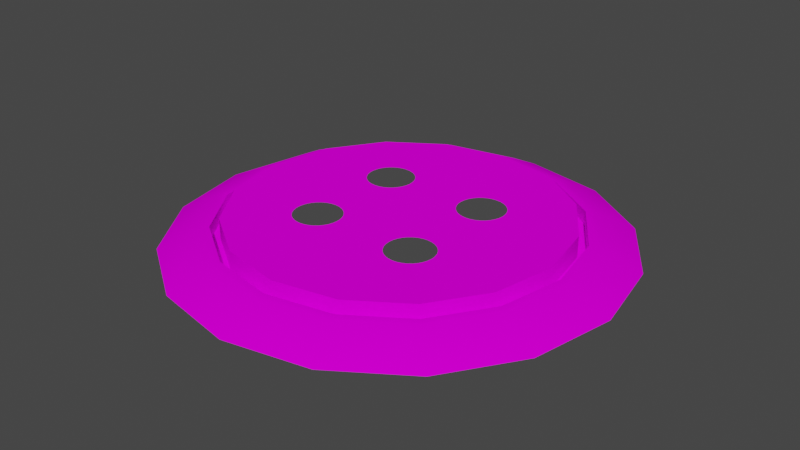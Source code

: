 # Source: button.blend  (saved by Blender 3.4.6; exported with 4.5.12 LTS)
import bpy
from mathutils import Matrix  # noqa: F401  (used for matrix-valued properties, if any)

bpy.ops.wm.read_factory_settings(use_empty=True)
scene = bpy.context.scene
scene.name = 'Scene'

# ---- collections
col_collection = bpy.data.collections.new('Collection'); scene.collection.children.link(col_collection)

# ---- images (referenced by path relative to the original .blend; pixels are not part of the script)
import os
ASSET_DIR = os.environ.get("B2B_ASSET_DIR", "")  # directory of the original .blend (textures are referenced by path, not embedded)
HERE = os.path.dirname(os.path.abspath(__file__))  # packed textures are extracted next to this script under _unpacked/

def load_image(name, relpath, width, height, colorspace="sRGB"):
    """Load a texture the original file referenced (path relative to the .blend, or extracted next to this script)."""
    p = next((c for c in (os.path.join(HERE, relpath), os.path.join(ASSET_DIR, relpath)) if relpath and os.path.exists(c)), "")
    if p:
        img = bpy.data.images.load(p, check_existing=True)
        img.name = name
    else:  # same state as the original file: an image datablock whose file is absent (Cycles renders it pink)
        img = bpy.data.images.new(name, width, height)
        img.source = "FILE"
        img.filepath = "//" + (relpath or name)
    img.colorspace_settings.name = colorspace
    return img
img_button_panel_png = load_image('button_panel.png', 'button_panel.png', 1024, 1024, 'sRGB')

# ---- materials (node trees are filled in below, after node groups)
mat_button_panel = bpy.data.materials.new('Button Panel')
mat_button_panel.use_transparent_shadow = False
mat_button_panel.diffuse_color = (0.002063, 0.002063, 0.002063, 1.0)
mat_button_panel.roughness = 1.0
mat_button_panel.specular_intensity = 0.0

# ---- material node trees
mat_button_panel.use_nodes = True; mat_button_panel.node_tree.nodes.clear()
_N = mat_button_panel.node_tree.nodes; _L = mat_button_panel.node_tree.links
n0 = _N.new('ShaderNodeBsdfPrincipled'); n0.name = 'BSDF Principista'; n0.location = (10, 300)
n0.distribution = 'GGX'
n0.subsurface_method = 'RANDOM_WALK_SKIN'
n0.inputs[2].default_value = 1.0
n0.inputs[3].default_value = 1.45
n0.inputs[13].default_value = 0.0
n0.inputs[27].default_value = (0.0, 0.0, 0.0, 1.0)
n0.inputs[28].default_value = 1.0
n1 = _N.new('ShaderNodeOutputMaterial'); n1.name = 'Material'; n1.location = (300, 300)
n2 = _N.new('ShaderNodeNormalMap'); n2.name = 'Mapa de normales'; n2.location = (-300, -300)
n2.label = 'Normal/Map'
n2.inputs[0].default_value = 0.0
n3 = _N.new('ShaderNodeTexImage'); n3.name = 'Imagen'; n3.location = (-300, 600)
n3.image = img_button_panel_png
_L.new(n0.outputs[0], n1.inputs[0])
_L.new(n2.outputs[0], n0.inputs[5])
_L.new(n3.outputs[0], n0.inputs[0])
n1.is_active_output = True

# ---- world
world_world = bpy.data.worlds.new('World'); scene.world = world_world
world_world.use_nodes = True; world_world.node_tree.nodes.clear()
_N = world_world.node_tree.nodes; _L = world_world.node_tree.links
n0 = _N.new('ShaderNodeOutputWorld'); n0.name = 'World Output'; n0.location = (300, 300)
n1 = _N.new('ShaderNodeBackground'); n1.name = 'Background'; n1.location = (10, 300)
n1.inputs[0].default_value = (0.05088, 0.05088, 0.05088, 1.0)
_L.new(n1.outputs[0], n0.inputs[0])
n0.is_active_output = True
world_world.color = (0.05088, 0.05088, 0.05088)
world_world.use_sun_shadow = False
world_world.sun_shadow_jitter_overblur = 0.0

# ---- meshes
me_cylinder = bpy.data.meshes.new('Cylinder')
me_cylinder.from_pydata([(-1.541e-09, 0.8576, 0.1), (0.3282, 0.7924, 0.1), (0.6064, 0.6064, 0.1), (0.7924, 0.3282, 0.1), (0.8576, -7.455e-08, 0.1), (0.7924, -0.3282, 0.1), (0.6064, -0.6064, 0.1), (0.3282, -0.7924, 0.1), (-7.443e-08, -0.8576, 0.1), (-0.3282, -0.7924, 0.1), (-0.6064, -0.6064, 0.1), (-0.7924, -0.3282, 0.1), (-0.8576, -2.448e-08, 0.1), (-0.7924, 0.3282, 0.1), (-0.6064, 0.6064, 0.1), (-0.3282, 0.7924, 0.1), (-1.676e-09, 1.1, 3.584e-07), (0.421, 1.016, 3.311e-07), (0.7778, 0.7778, 2.534e-07), (1.016, 0.421, 1.372e-07), (1.1, -4.771e-08, -1.555e-14), (1.016, -0.421, -1.372e-07), (0.7778, -0.7778, -2.534e-07), (0.421, -1.016, -3.311e-07), (-9.784e-08, -1.1, -3.584e-07), (-0.421, -1.016, -3.311e-07), (-0.7778, -0.7778, -2.534e-07), (-1.016, -0.421, -1.372e-07), (-1.1, 1.349e-08, 4.396e-15), (-1.016, 0.421, 1.372e-07), (-0.7778, 0.7778, 2.534e-07), (-0.421, 1.016, 3.311e-07), (0.3444, 0.8315, 0.1), (1.676e-09, 0.9, 0.1), (0.6364, 0.6364, 0.1), (0.8315, 0.3444, 0.1), (0.9, -7.23e-08, 0.1), (0.8315, -0.3444, 0.1), (0.6364, -0.6364, 0.1), (0.3444, -0.8315, 0.1), (-7.7e-08, -0.9, 0.1), (-0.3444, -0.8315, 0.1), (-0.6364, -0.6364, 0.1), (-0.8315, -0.3444, 0.1), (-0.9, -2.222e-08, 0.1), (-0.8315, 0.3444, 0.1), (-0.6364, 0.6364, 0.1), (-0.3444, 0.8315, 0.1), (0.3106, 0.75, 0.03243), (-5.151e-09, 0.8118, 0.03243), (0.574, 0.574, 0.03243), (0.75, 0.3106, 0.03243), (0.8118, -5.532e-08, 0.03243), (0.75, -0.3106, 0.03243), (0.574, -0.574, 0.03243), (0.3106, -0.75, 0.03243), (-7.212e-08, -0.8118, 0.03243), (-0.3106, -0.75, 0.03243), (-0.574, -0.574, 0.03243), (-0.75, -0.3106, 0.03243), (-0.8118, -4.899e-09, 0.03243), (-0.75, 0.3107, 0.03243), (-0.574, 0.574, 0.03243), (-0.3106, 0.75, 0.03243), (0.3282, 0.7924, 0.03243), (-1.318e-09, 0.8576, 0.03243), (0.6064, 0.6064, 0.03243), (0.7924, 0.3282, 0.03243), (0.8576, -5.253e-08, 0.03243), (0.7924, -0.3282, 0.03243), (0.6064, -0.6064, 0.03243), (0.3282, -0.7924, 0.03243), (-7.421e-08, -0.8576, 0.03243), (-0.3282, -0.7924, 0.03243), (-0.6064, -0.6064, 0.03243), (-0.7924, -0.3282, 0.03243), (-0.8576, -2.459e-09, 0.03243), (-0.7924, 0.3282, 0.03243), (-0.6064, 0.6064, 0.03243), (-0.3282, 0.7924, 0.03243)], [], [(16, 33, 32, 17), (17, 32, 34, 18), (18, 34, 35, 19), (19, 35, 36, 20), (20, 36, 37, 21), (21, 37, 38, 22), (22, 38, 39, 23), (23, 39, 40, 24), (24, 40, 41, 25), (25, 41, 42, 26), (26, 42, 43, 27), (27, 43, 44, 28), (28, 44, 45, 29), (29, 45, 46, 30), (13, 12, 76, 77), (30, 46, 47, 31), (31, 47, 33, 16), (0, 1, 32, 33), (1, 2, 34, 32), (2, 3, 35, 34), (3, 4, 36, 35), (4, 5, 37, 36), (5, 6, 38, 37), (6, 7, 39, 38), (7, 8, 40, 39), (8, 9, 41, 40), (9, 10, 42, 41), (10, 11, 43, 42), (11, 12, 44, 43), (12, 13, 45, 44), (13, 14, 46, 45), (14, 15, 47, 46), (15, 0, 33, 47), (6, 5, 69, 70), (14, 13, 77, 78), (7, 6, 70, 71), (15, 14, 78, 79), (8, 7, 71, 72), (1, 0, 65, 64), (0, 15, 79, 65), (9, 8, 72, 73), (2, 1, 64, 66), (10, 9, 73, 74), (3, 2, 66, 67), (11, 10, 74, 75), (4, 3, 67, 68), (12, 11, 75, 76), (5, 4, 68, 69), (49, 48, 64, 65), (48, 50, 66, 64), (50, 51, 67, 66), (51, 52, 68, 67), (52, 53, 69, 68), (53, 54, 70, 69), (54, 55, 71, 70), (55, 56, 72, 71), (56, 57, 73, 72), (57, 58, 74, 73), (58, 59, 75, 74), (59, 60, 76, 75), (60, 61, 77, 76), (61, 62, 78, 77), (62, 63, 79, 78), (63, 49, 65, 79)])
me_cylinder.polygons.foreach_set('use_smooth', [True] * 64)
_k = set([(0, 1), (0, 15), (1, 2), (2, 3), (3, 4), (4, 5), (5, 6), (6, 7), (7, 8), (8, 9), (9, 10), (10, 11), (11, 12), (12, 13), (13, 14), (14, 15), (64, 65), (64, 66), (65, 79), (66, 67), (67, 68), (68, 69), (69, 70), (70, 71), (71, 72), (72, 73), (73, 74), (74, 75), (75, 76), (76, 77), (77, 78), (78, 79)])
me_cylinder.attributes.new('sharp_edge', 'BOOLEAN', 'EDGE').data.foreach_set('value', [ (min(e.vertices), max(e.vertices)) in _k for e in me_cylinder.edges])
_uv = me_cylinder.uv_layers.new(name='UVMap')
_uv.uv.foreach_set('vector', [0.0001068, 0.3243, 0.05468, 0.3138, 0.08766, 0.3931, 0.04128, 0.4237, 0.04128, 0.4237, 0.08766, 0.3931, 0.1485, 0.4538, 0.1173, 0.4998, 0.1173, 0.4998, 0.1485, 0.4538, 0.2279, 0.4865, 0.2167, 0.541, 0.2167, 0.541, 0.2279, 0.4865, 0.3138, 0.4864, 0.3243, 0.541, 0.3243, 0.541, 0.3138, 0.4864, 0.3931, 0.4534, 0.4237, 0.4998, 0.4237, 0.4998, 0.3931, 0.4534, 0.4537, 0.3926, 0.4997, 0.4237, 0.4997, 0.4237, 0.4537, 0.3926, 0.4865, 0.3132, 0.5409, 0.3243, 0.5409, 0.3243, 0.4865, 0.3132, 0.4863, 0.2273, 0.5409, 0.2167, 0.5409, 0.2167, 0.4863, 0.2273, 0.4534, 0.148, 0.4997, 0.1174, 0.4997, 0.1174, 0.4534, 0.148, 0.3925, 0.08731, 0.4237, 0.04128, 0.4237, 0.04128, 0.3925, 0.08731, 0.3131, 0.05455, 0.3243, 9.918e-05, 0.3243, 9.918e-05, 0.3131, 0.05455, 0.2272, 0.05468, 0.2167, 9.918e-05, 0.2167, 9.918e-05, 0.2272, 0.05468, 0.1479, 0.08767, 0.1173, 0.04128, 0.1173, 0.04128, 0.1479, 0.08767, 0.0873, 0.1485, 0.04125, 0.1174, 0.1535, 0.0961, 0.2291, 0.06459, 0.2324, 0.08048, 0.1626, 0.1095, 0.04125, 0.1174, 0.0873, 0.1485, 0.05455, 0.2279, 9.918e-05, 0.2168, 9.918e-05, 0.2168, 0.05455, 0.2279, 0.05468, 0.3138, 0.0001068, 0.3243, 0.06459, 0.3119, 0.09609, 0.3876, 0.08766, 0.3931, 0.05468, 0.3138, 0.09609, 0.3876, 0.1541, 0.4454, 0.1485, 0.4538, 0.08766, 0.3931, 0.1541, 0.4454, 0.2299, 0.4767, 0.2279, 0.4865, 0.1485, 0.4538, 0.2299, 0.4767, 0.3119, 0.4765, 0.3138, 0.4864, 0.2279, 0.4865, 0.3119, 0.4765, 0.3875, 0.445, 0.3931, 0.4534, 0.3138, 0.4864, 0.3875, 0.445, 0.4454, 0.3869, 0.4537, 0.3926, 0.3931, 0.4534, 0.4454, 0.3869, 0.4766, 0.3111, 0.4865, 0.3132, 0.4537, 0.3926, 0.4766, 0.3111, 0.4764, 0.2292, 0.4863, 0.2273, 0.4865, 0.3132, 0.4764, 0.2292, 0.4449, 0.1535, 0.4534, 0.148, 0.4863, 0.2273, 0.4449, 0.1535, 0.3869, 0.09566, 0.3925, 0.08731, 0.4534, 0.148, 0.3869, 0.09566, 0.3111, 0.06443, 0.3131, 0.05455, 0.3925, 0.08731, 0.3111, 0.06443, 0.2291, 0.06459, 0.2272, 0.05468, 0.3131, 0.05455, 0.2291, 0.06459, 0.1535, 0.0961, 0.1479, 0.08767, 0.2272, 0.05468, 0.1535, 0.0961, 0.09565, 0.1542, 0.0873, 0.1485, 0.1479, 0.08767, 0.09565, 0.1542, 0.06443, 0.2299, 0.05455, 0.2279, 0.0873, 0.1485, 0.06443, 0.2299, 0.06459, 0.3119, 0.05468, 0.3138, 0.05455, 0.2279, 0.4454, 0.3869, 0.3875, 0.445, 0.3784, 0.4316, 0.4318, 0.378, 0.09565, 0.1542, 0.1535, 0.0961, 0.1626, 0.1095, 0.1092, 0.1631, 0.4766, 0.3111, 0.4454, 0.3869, 0.4318, 0.378, 0.4606, 0.3081, 0.06443, 0.2299, 0.09565, 0.1542, 0.1092, 0.1631, 0.08038, 0.233, 0.4764, 0.2292, 0.4766, 0.3111, 0.4606, 0.3081, 0.4605, 0.2325, 0.09609, 0.3876, 0.06459, 0.3119, 0.08048, 0.3086, 0.1095, 0.3784, 0.06459, 0.3119, 0.06443, 0.2299, 0.08038, 0.233, 0.08048, 0.3086, 0.4449, 0.1535, 0.4764, 0.2292, 0.4605, 0.2325, 0.4315, 0.1626, 0.1541, 0.4454, 0.09609, 0.3876, 0.1095, 0.3784, 0.1631, 0.4319, 0.3869, 0.09566, 0.4449, 0.1535, 0.4315, 0.1626, 0.378, 0.1092, 0.2299, 0.4767, 0.1541, 0.4454, 0.1631, 0.4319, 0.2329, 0.4607, 0.3111, 0.06443, 0.3869, 0.09566, 0.378, 0.1092, 0.3081, 0.08038, 0.3119, 0.4765, 0.2299, 0.4767, 0.2329, 0.4607, 0.3086, 0.4606, 0.2291, 0.06459, 0.3111, 0.06443, 0.3081, 0.08038, 0.2324, 0.08048, 0.3875, 0.445, 0.3119, 0.4765, 0.3086, 0.4606, 0.3784, 0.4316, 0.09093, 0.3065, 0.1184, 0.3725, 0.1095, 0.3784, 0.08048, 0.3086, 0.1184, 0.3725, 0.169, 0.423, 0.1631, 0.4319, 0.1095, 0.3784, 0.169, 0.423, 0.235, 0.4503, 0.2329, 0.4607, 0.1631, 0.4319, 0.235, 0.4503, 0.3065, 0.4502, 0.3086, 0.4606, 0.2329, 0.4607, 0.3065, 0.4502, 0.3724, 0.4227, 0.3784, 0.4316, 0.3086, 0.4606, 0.3724, 0.4227, 0.4229, 0.3721, 0.4318, 0.378, 0.3784, 0.4316, 0.4229, 0.3721, 0.4502, 0.306, 0.4606, 0.3081, 0.4318, 0.378, 0.4502, 0.306, 0.4501, 0.2346, 0.4605, 0.2325, 0.4606, 0.3081, 0.4501, 0.2346, 0.4227, 0.1686, 0.4315, 0.1626, 0.4605, 0.2325, 0.4227, 0.1686, 0.3721, 0.1181, 0.378, 0.1092, 0.4315, 0.1626, 0.3721, 0.1181, 0.306, 0.09084, 0.3081, 0.08038, 0.378, 0.1092, 0.306, 0.09084, 0.2345, 0.09093, 0.2324, 0.08048, 0.3081, 0.08038, 0.2345, 0.09093, 0.1685, 0.1184, 0.1626, 0.1095, 0.2324, 0.08048, 0.1685, 0.1184, 0.1181, 0.169, 0.1092, 0.1631, 0.1626, 0.1095, 0.1181, 0.169, 0.09084, 0.235, 0.08038, 0.233, 0.1092, 0.1631, 0.09084, 0.235, 0.09093, 0.3065, 0.08048, 0.3086, 0.08038, 0.233])
me_cylinder.materials.append(mat_button_panel)
me_cylinder.update()
me_cylinder.normals_split_custom_set([tuple(v) for v in zip(*[iter([3.216e-08, 0.4472, 0.8944, 1.717e-08, 0.2566, 0.9665, 0.09819, 0.237, 0.9665, 0.1711, 0.4132, 0.8944, 0.1711, 0.4132, 0.8944, 0.09819, 0.237, 0.9665, 0.1814, 0.1814, 0.9665, 0.3162, 0.3162, 0.8944, 0.3162, 0.3162, 0.8944, 0.1814, 0.1814, 0.9665, 0.237, 0.09819, 0.9665, 0.4132, 0.1711, 0.8944, 0.4132, 0.1711, 0.8944, 0.237, 0.09819, 0.9665, 0.2566, -2.949e-07, 0.9665, 0.4472, -2.251e-07, 0.8944, 0.4472, -2.251e-07, 0.8944, 0.2566, -2.949e-07, 0.9665, 0.237, -0.09819, 0.9665, 0.4132, -0.1711, 0.8944, 0.4132, -0.1711, 0.8944, 0.237, -0.09819, 0.9665, 0.1814, -0.1814, 0.9665, 0.3162, -0.3162, 0.8944, 0.3162, -0.3162, 0.8944, 0.1814, -0.1814, 0.9665, 0.09819, -0.237, 0.9665, 0.1711, -0.4132, 0.8944, 0.1711, -0.4132, 0.8944, 0.09819, -0.237, 0.9665, -1.229e-08, -0.2566, 0.9665, -8.041e-09, -0.4472, 0.8944, -8.041e-09, -0.4472, 0.8944, -1.229e-08, -0.2566, 0.9665, -0.09819, -0.237, 0.9665, -0.1711, -0.4132, 0.8944, -0.1711, -0.4132, 0.8944, -0.09819, -0.237, 0.9665, -0.1814, -0.1814, 0.9665, -0.3162, -0.3162, 0.8944, -0.3162, -0.3162, 0.8944, -0.1814, -0.1814, 0.9665, -0.237, -0.09819, 0.9665, -0.4132, -0.1711, 0.8944, -0.4132, -0.1711, 0.8944, -0.237, -0.09819, 0.9665, -0.2566, -3.244e-07, 0.9665, -0.4472, -2.787e-07, 0.8944, -0.4472, -2.787e-07, 0.8944, -0.2566, -3.244e-07, 0.9665, -0.237, 0.09819, 0.9665, -0.4132, 0.1711, 0.8944, -0.4132, 0.1711, 0.8944, -0.237, 0.09819, 0.9665, -0.1814, 0.1814, 0.9665, -0.3162, 0.3162, 0.8944, 0.9239, -0.3827, -6.299e-08, 1.0, -5.803e-08, 9.224e-15, 1.0, -6.771e-08, 4.612e-15, 0.9239, -0.3827, -6.299e-08, -0.3162, 0.3162, 0.8944, -0.1814, 0.1814, 0.9665, -0.09819, 0.237, 0.9665, -0.1711, 0.4132, 0.8944, -0.1711, 0.4132, 0.8944, -0.09819, 0.237, 0.9665, 1.717e-08, 0.2566, 0.9665, 3.216e-08, 0.4472, 0.8944, -1.634e-08, -2.787e-07, 1.0, 1.634e-08, -3.368e-07, 1.0, 0.09819, 0.237, 0.9665, 1.717e-08, 0.2566, 0.9665, 1.634e-08, -3.368e-07, 1.0, -1.961e-07, -4.349e-07, 1.0, 0.1814, 0.1814, 0.9665, 0.09819, 0.237, 0.9665, -1.961e-07, -4.349e-07, 1.0, -6.538e-08, -4.182e-07, 1.0, 0.237, 0.09819, 0.9665, 0.1814, 0.1814, 0.9665, -6.538e-08, -4.182e-07, 1.0, 1.308e-07, -3.687e-07, 1.0, 0.2566, -2.949e-07, 0.9665, 0.237, 0.09819, 0.9665, 1.308e-07, -3.687e-07, 1.0, 6.538e-08, -3.87e-07, 1.0, 0.237, -0.09819, 0.9665, 0.2566, -2.949e-07, 0.9665, 6.538e-08, -3.87e-07, 1.0, -7.238e-14, -3.622e-07, 1.0, 0.1814, -0.1814, 0.9665, 0.237, -0.09819, 0.9665, -7.238e-14, -3.622e-07, 1.0, -9.807e-08, -3.025e-07, 1.0, 0.09819, -0.237, 0.9665, 0.1814, -0.1814, 0.9665, -9.807e-08, -3.025e-07, 1.0, -1.634e-08, -2.787e-07, 1.0, -1.229e-08, -0.2566, 0.9665, 0.09819, -0.237, 0.9665, -1.634e-08, -2.787e-07, 1.0, 1.634e-08, -3.025e-07, 1.0, -0.09819, -0.237, 0.9665, -1.229e-08, -0.2566, 0.9665, 1.634e-08, -3.025e-07, 1.0, -1.308e-07, -3.622e-07, 1.0, -0.1814, -0.1814, 0.9665, -0.09819, -0.237, 0.9665, -1.308e-07, -3.622e-07, 1.0, -2.615e-07, -3.87e-07, 1.0, -0.237, -0.09819, 0.9665, -0.1814, -0.1814, 0.9665, -2.615e-07, -3.87e-07, 1.0, -1.308e-07, -3.687e-07, 1.0, -0.2566, -3.244e-07, 0.9665, -0.237, -0.09819, 0.9665, -1.308e-07, -3.687e-07, 1.0, 1.308e-07, -4.182e-07, 1.0, -0.237, 0.09819, 0.9665, -0.2566, -3.244e-07, 0.9665, 1.308e-07, -4.182e-07, 1.0, 1.961e-07, -4.349e-07, 1.0, -0.1814, 0.1814, 0.9665, -0.237, 0.09819, 0.9665, 1.961e-07, -4.349e-07, 1.0, 3.269e-08, -3.368e-07, 1.0, -0.09819, 0.237, 0.9665, -0.1814, 0.1814, 0.9665, 3.269e-08, -3.368e-07, 1.0, -1.634e-08, -2.787e-07, 1.0, 1.717e-08, 0.2566, 0.9665, -0.09819, 0.237, 0.9665, -0.7071, 0.7071, 1.68e-07, -0.9239, 0.3827, 2.31e-07, -0.9239, 0.3827, 2.31e-07, -0.7071, 0.7071, 1.68e-07, 0.7071, -0.7071, 0.0, 0.9239, -0.3827, -6.299e-08, 0.9239, -0.3827, -6.299e-08, 0.7071, -0.7071, 0.0, -0.3827, 0.9239, 0.0, -0.7071, 0.7071, 1.68e-07, -0.7071, 0.7071, 1.68e-07, -0.3827, 0.9239, 0.0, 0.3827, -0.9239, 0.0, 0.7071, -0.7071, 0.0, 0.7071, -0.7071, 0.0, 0.3827, -0.9239, 0.0, 5.803e-08, 1.0, 0.0, -0.3827, 0.9239, 0.0, -0.3827, 0.9239, 0.0, 6.771e-08, 1.0, 0.0, -0.3827, -0.9239, 0.0, 9.672e-09, -1.0, 0.0, 9.672e-09, -1.0, 0.0, -0.3827, -0.9239, 0.0, 9.672e-09, -1.0, 0.0, 0.3827, -0.9239, 0.0, 0.3827, -0.9239, 0.0, 9.672e-09, -1.0, 0.0, 0.3827, 0.9239, 0.0, 5.803e-08, 1.0, 0.0, 6.771e-08, 1.0, 0.0, 0.3827, 0.9239, 0.0, -0.7071, -0.7071, -1.68e-07, -0.3827, -0.9239, 0.0, -0.3827, -0.9239, 0.0, -0.7071, -0.7071, -1.68e-07, 0.7071, 0.7071, 0.0, 0.3827, 0.9239, 0.0, 0.3827, 0.9239, 0.0, 0.7071, 0.7071, 0.0, -0.9239, -0.3827, -2.31e-07, -0.7071, -0.7071, -1.68e-07, -0.7071, -0.7071, -1.68e-07, -0.9239, -0.3827, -2.31e-07, 0.9239, 0.3827, 6.299e-08, 0.7071, 0.7071, 0.0, 0.7071, 0.7071, 0.0, 0.9239, 0.3827, 6.299e-08, -1.0, 7.738e-08, 5.073e-14, -0.9239, -0.3827, -2.31e-07, -0.9239, -0.3827, -2.31e-07, -1.0, 6.771e-08, 4.612e-14, 1.0, -5.803e-08, 9.224e-15, 0.9239, 0.3827, 6.299e-08, 0.9239, 0.3827, 6.299e-08, 1.0, -6.771e-08, 4.612e-15, -0.9239, 0.3827, 2.31e-07, -1.0, 7.738e-08, 5.073e-14, -1.0, 6.771e-08, 4.612e-14, -0.9239, 0.3827, 2.31e-07, -3.066e-14, -3.382e-07, 1.0, -7.944e-09, -3.576e-07, 1.0, -7.944e-09, -3.576e-07, 1.0, -2.973e-14, -3.382e-07, 1.0, -7.944e-09, -3.576e-07, 1.0, -1.589e-08, -3.486e-07, 1.0, -1.589e-08, -3.486e-07, 1.0, -7.944e-09, -3.576e-07, 1.0, -1.589e-08, -3.486e-07, 1.0, 3.178e-08, -3.172e-07, 1.0, 3.178e-08, -3.172e-07, 1.0, -1.589e-08, -3.486e-07, 1.0, 3.178e-08, -3.172e-07, 1.0, -7.238e-14, -3.197e-07, 1.0, -6.979e-14, -3.197e-07, 1.0, 3.178e-08, -3.172e-07, 1.0, -7.238e-14, -3.197e-07, 1.0, -3.178e-08, -3.18e-07, 1.0, -3.178e-08, -3.18e-07, 1.0, -6.979e-14, -3.197e-07, 1.0, -3.178e-08, -3.18e-07, 1.0, 1.589e-08, -3.439e-07, 1.0, 1.589e-08, -3.439e-07, 1.0, -3.178e-08, -3.18e-07, 1.0, 1.589e-08, -3.439e-07, 1.0, 7.944e-09, -3.576e-07, 1.0, 7.944e-09, -3.576e-07, 1.0, 1.589e-08, -3.439e-07, 1.0, 7.944e-09, -3.576e-07, 1.0, 1.608e-14, -3.382e-07, 1.0, 1.616e-14, -3.382e-07, 1.0, 7.944e-09, -3.576e-07, 1.0, 1.608e-14, -3.382e-07, 1.0, -7.944e-09, -3.576e-07, 1.0, -7.944e-09, -3.576e-07, 1.0, 1.616e-14, -3.382e-07, 1.0, -7.944e-09, -3.576e-07, 1.0, -1.589e-08, -3.439e-07, 1.0, -1.589e-08, -3.439e-07, 1.0, -7.944e-09, -3.576e-07, 1.0, -1.589e-08, -3.439e-07, 1.0, 3.178e-08, -3.18e-07, 1.0, 3.178e-08, -3.18e-07, 1.0, -1.589e-08, -3.439e-07, 1.0, 3.178e-08, -3.18e-07, 1.0, -2.211e-14, -3.197e-07, 1.0, -2.068e-14, -3.197e-07, 1.0, 3.178e-08, -3.18e-07, 1.0, -2.211e-14, -3.197e-07, 1.0, -6.355e-08, -3.172e-07, 1.0, -6.355e-08, -3.172e-07, 1.0, -2.068e-14, -3.197e-07, 1.0, -6.355e-08, -3.172e-07, 1.0, -3.178e-08, -3.486e-07, 1.0, -3.178e-08, -3.486e-07, 1.0, -6.355e-08, -3.172e-07, 1.0, -3.178e-08, -3.486e-07, 1.0, -7.944e-09, -3.576e-07, 1.0, -7.944e-09, -3.576e-07, 1.0, -3.178e-08, -3.486e-07, 1.0, -7.944e-09, -3.576e-07, 1.0, -3.066e-14, -3.382e-07, 1.0, -2.973e-14, -3.382e-07, 1.0, -7.944e-09, -3.576e-07, 1.0])] * 3)])
me_cylinder_001 = bpy.data.meshes.new('Cylinder.001')
me_cylinder_001.from_pydata([(0.3106, 0.75, 0.03243), (-5.151e-09, 0.8118, 0.03243), (0.574, 0.574, 0.03243), (0.75, 0.3106, 0.03243), (0.8118, -5.532e-08, 0.03243), (0.75, -0.3106, 0.03243), (0.574, -0.574, 0.03243), (0.3106, -0.75, 0.03243), (-7.212e-08, -0.8118, 0.03243), (-0.3106, -0.75, 0.03243), (-0.574, -0.574, 0.03243), (-0.75, -0.3106, 0.03243), (-0.8118, -4.899e-09, 0.03243), (-0.75, 0.3107, 0.03243), (-0.574, 0.574, 0.03243), (-0.3106, 0.75, 0.03243), (0.3106, 0.75, 0.1393), (-5.045e-09, 0.8118, 0.1393), (0.574, 0.574, 0.1393), (0.75, 0.3106, 0.1393), (0.8118, -9.015e-08, 0.1393), (0.75, -0.3106, 0.1393), (0.574, -0.574, 0.1393), (0.3106, -0.75, 0.1393), (-7.201e-08, -0.8118, 0.1393), (-0.3106, -0.75, 0.1393), (-0.574, -0.574, 0.1393), (-0.75, -0.3107, 0.1393), (-0.8118, -3.973e-08, 0.1393), (-0.75, 0.3106, 0.1393), (-0.574, 0.574, 0.1393), (-0.3106, 0.75, 0.1393), (-0.3867, 0.2557, 0.1393), (-0.3867, -0.2557, 0.1393), (-0.3844, -0.2328, 0.1393), (-0.3844, 0.2328, 0.1393), (-0.3844, 0.2786, 0.1393), (-0.3844, -0.2786, 0.1393), (-0.3778, 0.2108, 0.1393), (-0.3778, -0.2108, 0.1393), (-0.3669, -0.1905, 0.1393), (-0.3669, 0.1905, 0.1393), (-0.3669, 0.3209, 0.1393), (-0.3669, -0.3209, 0.1393), (-0.3523, 0.3387, 0.1393), (-0.3778, 0.3006, 0.1393), (-0.3778, -0.3006, 0.1393), (-0.3523, -0.1727, 0.1393), (-0.3523, 0.1727, 0.1393), (-0.3345, -0.1581, 0.1393), (-0.3345, 0.1581, 0.1393), (-0.3142, 0.1472, 0.1393), (-0.3142, -0.1472, 0.1393), (-0.3142, 0.3642, 0.1393), (-0.3345, 0.3533, 0.1393), (-0.2922, 0.1405, 0.1393), (-0.2922, -0.1405, 0.1393), (-0.2464, 0.1405, 0.1393), (-0.2464, -0.1405, 0.1393), (-0.2693, -0.1383, 0.1393), (-0.2693, 0.1383, 0.1393), (-0.2693, 0.3731, 0.1393), (-0.2922, 0.3709, 0.1393), (-0.2464, 0.3709, 0.1393), (-0.3523, -0.3387, 0.1393), (-0.2243, 0.3642, 0.1393), (-0.2243, 0.1472, 0.1393), (-0.2243, -0.1472, 0.1393), (-0.1863, 0.1727, 0.1393), (-0.204, -0.1581, 0.1393), (-0.204, 0.1581, 0.1393), (-0.204, 0.3533, 0.1393), (-0.1716, 0.3209, 0.1393), (-0.1716, 0.1905, 0.1393), (-0.1519, 0.2557, 0.1393), (-0.1541, 0.2786, 0.1393), (-0.1541, 0.2328, 0.1393), (-0.1608, 0.3006, 0.1393), (-0.1608, 0.2108, 0.1393), (-0.1863, 0.3387, 0.1393), (-0.1863, -0.1727, 0.1393), (0.1519, 0.2557, 0.1393), (0.1541, 0.2786, 0.1393), (0.1541, 0.2328, 0.1393), (0.1716, 0.3209, 0.1393), (0.1716, 0.1905, 0.1393), (0.1608, 0.3006, 0.1393), (0.1608, 0.2108, 0.1393), (0.204, 0.3533, 0.1393), (0.2464, 0.3709, 0.1393), (0.2243, 0.3642, 0.1393), (0.2922, 0.3709, 0.1393), (0.3345, 0.3533, 0.1393), (0.3142, 0.3642, 0.1393), (0.2693, 0.3731, 0.1393), (0.1863, 0.3387, 0.1393), (-0.3345, -0.3533, 0.1393), (-0.3142, -0.3642, 0.1393), (-0.2922, -0.3709, 0.1393), (-0.2693, -0.3731, 0.1393), (-0.2243, -0.3642, 0.1393), (-0.2464, -0.3709, 0.1393), (-0.1863, -0.3387, 0.1393), (-0.1716, -0.3209, 0.1393), (-0.1541, -0.2328, 0.1393), (-0.1608, -0.2108, 0.1393), (-0.1541, -0.2786, 0.1393), (-0.1716, -0.1905, 0.1393), (-0.1608, -0.3006, 0.1393), (-0.204, -0.3533, 0.1393), (0.1519, -0.2557, 0.1393), (-0.1519, -0.2557, 0.1393), (0.1541, -0.2328, 0.1393), (0.1541, -0.2786, 0.1393), (0.1716, -0.1905, 0.1393), (0.1716, -0.3209, 0.1393), (0.1608, -0.2108, 0.1393), (0.1608, -0.3006, 0.1393), (0.1863, -0.1727, 0.1393), (0.1863, 0.1727, 0.1393), (0.204, 0.1581, 0.1393), (0.204, -0.1581, 0.1393), (0.2243, 0.1472, 0.1393), (0.2243, -0.1472, 0.1393), (0.204, -0.3533, 0.1393), (0.1863, -0.3387, 0.1393), (0.2243, -0.3642, 0.1393), (0.2464, 0.1405, 0.1393), (0.2464, -0.1405, 0.1393), (0.2464, -0.3709, 0.1393), (0.2693, -0.1383, 0.1393), (0.2922, 0.1405, 0.1393), (0.2922, -0.1405, 0.1393), (0.2693, 0.1383, 0.1393), (0.2693, -0.3731, 0.1393), (0.3142, 0.1472, 0.1393), (0.3142, -0.1472, 0.1393), (0.3142, -0.3642, 0.1393), (0.3345, -0.1581, 0.1393), (0.3345, 0.1581, 0.1393), (0.3523, 0.1727, 0.1393), (0.3345, -0.3533, 0.1393), (0.2922, -0.3709, 0.1393), (0.3669, -0.1905, 0.1393), (0.3778, 0.2108, 0.1393), (0.3778, -0.2108, 0.1393), (0.3669, 0.3209, 0.1393), (0.3669, 0.1905, 0.1393), (0.3669, -0.3209, 0.1393), (0.3844, 0.2328, 0.1393), (0.3844, -0.2328, 0.1393), (0.3867, 0.2557, 0.1393), (0.3867, -0.2557, 0.1393), (0.3844, -0.2786, 0.1393), (0.3844, 0.2786, 0.1393), (0.3778, -0.3006, 0.1393), (0.3778, 0.3006, 0.1393), (0.3523, -0.3387, 0.1393), (0.3523, 0.3387, 0.1393), (0.3523, -0.1727, 0.1393)], [], [(15, 14, 30, 31), (60, 55, 51, 50, 48, 41, 38, 35, 32, 36, 45, 42, 44, 54, 53, 62, 61, 63, 65, 71, 79, 72, 77, 75, 74, 81, 82, 86, 84, 95, 88, 90, 89, 94, 91, 93, 92, 158, 146, 156, 154, 151, 149, 144, 147, 140, 139, 135, 131, 133, 130, 132, 136, 138, 159, 143, 145, 150, 152, 153, 155, 148, 157, 22, 21, 20, 19, 18, 16, 17, 31, 30, 29, 28, 27, 26, 64, 43, 46, 37, 33, 34, 39, 40, 47, 49, 52, 56, 59), (127, 122, 120, 119, 85, 87, 83, 81, 74, 76, 78, 73, 68, 70, 66, 57, 60, 59, 58, 67, 69, 80, 107, 105, 104, 111, 106, 108, 103, 102, 109, 100, 101, 99, 98, 97, 96, 64, 26, 25, 24, 23, 22, 157, 141, 137, 142, 134, 129, 126, 124, 125, 115, 117, 113, 110, 112, 116, 114, 118, 121, 123, 128, 130, 133), (8, 7, 23, 24), (0, 1, 17, 16), (1, 15, 31, 17), (9, 8, 24, 25), (2, 0, 16, 18), (10, 9, 25, 26), (3, 2, 18, 19), (11, 10, 26, 27), (4, 3, 19, 20), (12, 11, 27, 28), (5, 4, 20, 21), (13, 12, 28, 29), (6, 5, 21, 22), (14, 13, 29, 30), (7, 6, 22, 23)])
me_cylinder_001.polygons.foreach_set('use_smooth', [True] * 18)
_k = set([(16, 17), (16, 18), (17, 31), (18, 19), (19, 20), (20, 21), (21, 22), (22, 23), (23, 24), (24, 25), (25, 26), (26, 27), (27, 28), (28, 29), (29, 30), (30, 31)])
me_cylinder_001.attributes.new('sharp_edge', 'BOOLEAN', 'EDGE').data.foreach_set('value', [ (min(e.vertices), max(e.vertices)) in _k for e in me_cylinder_001.edges])
_uv = me_cylinder_001.uv_layers.new(name='UVMap')
_uv.uv.foreach_set('vector', [0.6141, 0.1968, 0.6381, 0.1393, 0.6552, 0.1507, 0.6343, 0.2005, 0.7381, 0.1879, 0.737, 0.184, 0.7351, 0.1804, 0.7326, 0.1773, 0.7296, 0.1747, 0.726, 0.1727, 0.7221, 0.1714, 0.7181, 0.171, 0.714, 0.1713, 0.7101, 0.1724, 0.7065, 0.1743, 0.7033, 0.1768, 0.7007, 0.18, 0.6987, 0.1835, 0.6975, 0.1874, 0.697, 0.1915, 0.6974, 0.1955, 0.6986, 0.1994, 0.7005, 0.203, 0.7031, 0.2062, 0.7062, 0.2088, 0.7097, 0.2107, 0.7136, 0.2119, 0.7176, 0.2123, 0.7216, 0.212, 0.7313, 0.264, 0.7274, 0.2651, 0.7238, 0.267, 0.7206, 0.2695, 0.718, 0.2725, 0.716, 0.2761, 0.7147, 0.2799, 0.7143, 0.284, 0.7146, 0.2881, 0.7157, 0.292, 0.7175, 0.2956, 0.7201, 0.2988, 0.7232, 0.3014, 0.7268, 0.3034, 0.7307, 0.3046, 0.7347, 0.305, 0.7388, 0.3047, 0.7427, 0.3035, 0.7463, 0.3016, 0.7495, 0.2991, 0.7521, 0.2959, 0.754, 0.2924, 0.7552, 0.2886, 0.7557, 0.2846, 0.7553, 0.2805, 0.8027, 0.2718, 0.8038, 0.2757, 0.8057, 0.2793, 0.8082, 0.2824, 0.8112, 0.285, 0.8148, 0.287, 0.8187, 0.2883, 0.8227, 0.2887, 0.8268, 0.2884, 0.8307, 0.2873, 0.8344, 0.2855, 0.8376, 0.2829, 0.8402, 0.2798, 0.8857, 0.3091, 0.8467, 0.3467, 0.7957, 0.3663, 0.7411, 0.3662, 0.6913, 0.3451, 0.6538, 0.3061, 0.6343, 0.2551, 0.6343, 0.2005, 0.6552, 0.1507, 0.6941, 0.1131, 0.7451, 0.09341, 0.7997, 0.09341, 0.8496, 0.1145, 0.8176, 0.1582, 0.8141, 0.1562, 0.8102, 0.155, 0.8061, 0.1545, 0.802, 0.1549, 0.7981, 0.1561, 0.7945, 0.158, 0.7913, 0.1606, 0.7887, 0.1637, 0.7868, 0.1672, 0.7856, 0.1711, 0.7852, 0.1751, 0.7855, 0.1791, 0.7542, 0.2767, 0.7523, 0.2731, 0.7498, 0.2699, 0.7467, 0.2673, 0.7431, 0.2654, 0.7393, 0.2641, 0.7353, 0.2637, 0.7313, 0.264, 0.7216, 0.212, 0.7255, 0.2109, 0.7291, 0.209, 0.7322, 0.2065, 0.7348, 0.2034, 0.7367, 0.1998, 0.738, 0.196, 0.7384, 0.1919, 0.7381, 0.1879, 0.7855, 0.1791, 0.7867, 0.183, 0.7886, 0.1866, 0.7911, 0.1897, 0.7942, 0.1923, 0.7977, 0.1943, 0.8016, 0.1955, 0.8056, 0.196, 0.8096, 0.1956, 0.8135, 0.1945, 0.8171, 0.1927, 0.8202, 0.1902, 0.8229, 0.1872, 0.8248, 0.1836, 0.8261, 0.1797, 0.8266, 0.1757, 0.8263, 0.1716, 0.8252, 0.1677, 0.8233, 0.164, 0.8207, 0.1608, 0.8176, 0.1582, 0.8496, 0.1145, 0.8871, 0.1535, 0.9067, 0.2046, 0.9067, 0.2592, 0.8857, 0.3091, 0.8402, 0.2798, 0.8422, 0.2762, 0.8434, 0.2723, 0.8438, 0.2682, 0.8434, 0.2642, 0.8423, 0.2603, 0.8404, 0.2567, 0.8378, 0.2535, 0.8347, 0.2509, 0.8311, 0.249, 0.8273, 0.2478, 0.8233, 0.2474, 0.8193, 0.2477, 0.8154, 0.2489, 0.8118, 0.2507, 0.8087, 0.2533, 0.8061, 0.2564, 0.8041, 0.2599, 0.8029, 0.2637, 0.8024, 0.2678, 0.8027, 0.2718, 0.7553, 0.2805, 0.9269, 0.2005, 0.9269, 0.263, 0.9067, 0.2592, 0.9067, 0.2046, 0.6366, 0.3173, 0.6141, 0.2591, 0.6343, 0.2551, 0.6538, 0.3061, 0.6141, 0.2591, 0.6141, 0.1968, 0.6343, 0.2005, 0.6343, 0.2551, 0.9043, 0.1422, 0.9269, 0.2005, 0.9067, 0.2046, 0.8871, 0.1535, 0.6799, 0.3622, 0.6366, 0.3173, 0.6538, 0.3061, 0.6913, 0.3451, 0.861, 0.09738, 0.9043, 0.1422, 0.8871, 0.1535, 0.8496, 0.1145, 0.7372, 0.3864, 0.6799, 0.3622, 0.6913, 0.3451, 0.7411, 0.3662, 0.8035, 0.07318, 0.861, 0.09738, 0.8496, 0.1145, 0.7997, 0.09341, 0.7997, 0.3865, 0.7372, 0.3864, 0.7411, 0.3662, 0.7957, 0.3663, 0.741, 0.07317, 0.8035, 0.07318, 0.7997, 0.09341, 0.7451, 0.09341, 0.858, 0.3639, 0.7997, 0.3865, 0.7957, 0.3663, 0.8467, 0.3467, 0.6828, 0.09591, 0.741, 0.07317, 0.7451, 0.09341, 0.6941, 0.1131, 0.9028, 0.3205, 0.858, 0.3639, 0.8467, 0.3467, 0.8857, 0.3091, 0.6381, 0.1393, 0.6828, 0.09591, 0.6941, 0.1131, 0.6552, 0.1507, 0.9269, 0.263, 0.9028, 0.3205, 0.8857, 0.3091, 0.9067, 0.2592])
_uv.active_render = True
_uv = me_cylinder_001.uv_layers.new(name='MapaUV')
_uv.uv.foreach_set('vector', [0.0, 0.0, 0.0, 0.0, 0.0, 0.0, 0.0, 0.0, 0.0, 0.0, 0.0, 0.0, 0.0, 0.0, 0.0, 0.0, 0.0, 0.0, 0.0, 0.0, 0.0, 0.0, 0.0, 0.0, 0.0, 0.0, 0.0, 0.0, 0.0, 0.0, 0.0, 0.0, 0.0, 0.0, 0.0, 0.0, 0.0, 0.0, 0.0, 0.0, 0.0, 0.0, 0.0, 0.0, 0.0, 0.0, 0.0, 0.0, 0.0, 0.0, 0.0, 0.0, 0.0, 0.0, 0.0, 0.0, 0.0, 0.0, 0.0, 0.0, 0.0, 0.0, 0.0, 0.0, 0.0, 0.0, 0.0, 0.0, 0.0, 0.0, 0.0, 0.0, 0.0, 0.0, 0.0, 0.0, 0.0, 0.0, 0.0, 0.0, 0.0, 0.0, 0.0, 0.0, 0.0, 0.0, 0.0, 0.0, 0.0, 0.0, 0.0, 0.0, 0.0, 0.0, 0.0, 0.0, 0.0, 0.0, 0.0, 0.0, 0.0, 0.0, 0.0, 0.0, 0.0, 0.0, 0.0, 0.0, 0.0, 0.0, 0.0, 0.0, 0.0, 0.0, 0.0, 0.0, 0.0, 0.0, 0.0, 0.0, 0.0, 0.0, 0.0, 0.0, 0.0, 0.0, 0.0, 0.0, 0.0, 0.0, 0.0, 0.0, 0.0, 0.0, 0.0, 0.0, 0.0, 0.0, 0.0, 0.0, 0.0, 0.0, 0.0, 0.0, 0.0, 0.0, 0.0, 0.0, 0.0, 0.0, 0.0, 0.0, 0.0, 0.0, 0.0, 0.0, 0.0, 0.0, 0.0, 0.0, 0.0, 0.0, 0.0, 0.0, 0.0, 0.0, 0.0, 0.0, 0.0, 0.0, 0.0, 0.0, 0.0, 0.0, 0.0, 0.0, 0.0, 0.0, 0.0, 0.0, 0.0, 0.0, 0.0, 0.0, 0.0, 0.0, 0.0, 0.0, 0.0, 0.0, 0.0, 0.0, 0.0, 0.0, 0.0, 0.0, 0.0, 0.0, 0.0, 0.0, 0.0, 0.0, 0.0, 0.0, 0.0, 0.0, 0.0, 0.0, 0.0, 0.0, 0.0, 0.0, 0.0, 0.0, 0.0, 0.0, 0.0, 0.0, 0.0, 0.0, 0.0, 0.0, 0.0, 0.0, 0.0, 0.0, 0.0, 0.0, 0.0, 0.0, 0.0, 0.0, 0.0, 0.0, 0.0, 0.0, 0.0, 0.0, 0.0, 0.0, 0.0, 0.0, 0.0, 0.0, 0.0, 0.0, 0.0, 0.0, 0.0, 0.0, 0.0, 0.0, 0.0, 0.0, 0.0, 0.0, 0.0, 0.0, 0.0, 0.0, 0.0, 0.0, 0.0, 0.0, 0.0, 0.0, 0.0, 0.0, 0.0, 0.0, 0.0, 0.0, 0.0, 0.0, 0.0, 0.0, 0.0, 0.0, 0.0, 0.0, 0.0, 0.0, 0.0, 0.0, 0.0, 0.0, 0.0, 0.0, 0.0, 0.0, 0.0, 0.0, 0.0, 0.0, 0.0, 0.0, 0.0, 0.0, 0.0, 0.0, 0.0, 0.0, 0.0, 0.0, 0.0, 0.0, 0.0, 0.0, 0.0, 0.0, 0.0, 0.0, 0.0, 0.0, 0.0, 0.0, 0.0, 0.0, 0.0, 0.0, 0.0, 0.0, 0.0, 0.0, 0.0, 0.0, 0.0, 0.0, 0.0, 0.0, 0.0, 0.0, 0.0, 0.0, 0.0, 0.0, 0.0, 0.0, 0.0, 0.0, 0.0, 0.0, 0.0, 0.0, 0.0, 0.0, 0.0, 0.0, 0.0, 0.0, 0.0, 0.0, 0.0, 0.0, 0.0, 0.0, 0.0, 0.0, 0.0, 0.0, 0.0, 0.0, 0.0, 0.0, 0.0, 0.0, 0.0, 0.0, 0.0, 0.0, 0.0, 0.0, 0.0, 0.0, 0.0, 0.0, 0.0, 0.0, 0.0, 0.0, 0.0, 0.0, 0.0, 0.0, 0.0, 0.0, 0.0, 0.0, 0.0, 0.0, 0.0, 0.0, 0.0, 0.0, 0.0, 0.0, 0.0, 0.0, 0.0, 0.0, 0.0, 0.0, 0.0, 0.0, 0.0, 0.0, 0.0, 0.0, 0.0, 0.0, 0.0, 0.0, 0.0, 0.0, 0.0, 0.0, 0.0, 0.0, 0.0, 0.0, 0.0, 0.0, 0.0, 0.0, 0.0, 0.0, 0.0, 0.0, 0.0, 0.0, 0.0, 0.0, 0.0, 0.0, 0.0, 0.0])
me_cylinder_001.materials.append(mat_button_panel)
me_cylinder_001.update()
me_cylinder_001.normals_split_custom_set([tuple(v) for v in zip(*[iter([-0.3827, 0.9239, 0.0, -0.7071, 0.7071, 1.122e-07, -0.7071, 0.7071, 1.122e-07, -0.3827, 0.9239, 0.0, -1.503e-09, -3.167e-07, 1.0, -3.006e-09, -3.159e-07, 1.0, -3.006e-09, -3.159e-07, 1.0, -3.006e-09, -3.159e-07, 1.0, -3.006e-09, -3.159e-07, 1.0, -3.006e-09, -3.159e-07, 1.0, -3.006e-09, -3.159e-07, 1.0, -3.006e-09, -3.159e-07, 1.0, -3.006e-09, -3.159e-07, 1.0, -3.006e-09, -3.159e-07, 1.0, -3.006e-09, -3.159e-07, 1.0, -3.006e-09, -3.159e-07, 1.0, -3.006e-09, -3.159e-07, 1.0, -3.006e-09, -3.159e-07, 1.0, -3.006e-09, -3.159e-07, 1.0, -3.006e-09, -3.159e-07, 1.0, -3.006e-09, -3.159e-07, 1.0, -3.006e-09, -3.159e-07, 1.0, -3.006e-09, -3.159e-07, 1.0, -3.006e-09, -3.159e-07, 1.0, -3.006e-09, -3.159e-07, 1.0, -3.006e-09, -3.159e-07, 1.0, -3.006e-09, -3.159e-07, 1.0, -3.006e-09, -3.159e-07, 1.0, -1.503e-09, -3.167e-07, 1.0, -1.503e-09, -3.167e-07, 1.0, -3.006e-09, -3.159e-07, 1.0, -3.006e-09, -3.159e-07, 1.0, -3.006e-09, -3.159e-07, 1.0, -3.006e-09, -3.159e-07, 1.0, -3.006e-09, -3.159e-07, 1.0, -3.006e-09, -3.159e-07, 1.0, -3.006e-09, -3.159e-07, 1.0, -3.006e-09, -3.159e-07, 1.0, -3.006e-09, -3.159e-07, 1.0, -3.006e-09, -3.159e-07, 1.0, -3.006e-09, -3.159e-07, 1.0, -3.006e-09, -3.159e-07, 1.0, -3.006e-09, -3.159e-07, 1.0, -3.006e-09, -3.159e-07, 1.0, -3.006e-09, -3.159e-07, 1.0, -3.006e-09, -3.159e-07, 1.0, -3.006e-09, -3.159e-07, 1.0, -3.006e-09, -3.159e-07, 1.0, -3.006e-09, -3.159e-07, 1.0, -3.006e-09, -3.159e-07, 1.0, -3.006e-09, -3.159e-07, 1.0, -3.006e-09, -3.159e-07, 1.0, -3.006e-09, -3.159e-07, 1.0, -1.503e-09, -3.167e-07, 1.0, -1.503e-09, -3.167e-07, 1.0, -3.006e-09, -3.159e-07, 1.0, -3.006e-09, -3.159e-07, 1.0, -3.006e-09, -3.159e-07, 1.0, -3.006e-09, -3.159e-07, 1.0, -3.006e-09, -3.159e-07, 1.0, -3.006e-09, -3.159e-07, 1.0, -3.006e-09, -3.159e-07, 1.0, -3.006e-09, -3.159e-07, 1.0, -3.006e-09, -3.159e-07, 1.0, -3.006e-09, -3.159e-07, 1.0, -3.006e-09, -3.159e-07, 1.0, -1.529e-09, -3.167e-07, 1.0, -1.47e-09, -3.167e-07, 1.0, -3.006e-09, -3.159e-07, 1.0, -3.006e-09, -3.159e-07, 1.0, -3.006e-09, -3.159e-07, 1.0, -3.006e-09, -3.159e-07, 1.0, -3.006e-09, -3.159e-07, 1.0, -3.006e-09, -3.159e-07, 1.0, -3.006e-09, -3.159e-07, 1.0, -3.006e-09, -3.159e-07, 1.0, -3.006e-09, -3.159e-07, 1.0, -3.006e-09, -3.159e-07, 1.0, -3.006e-09, -3.159e-07, 1.0, -1.47e-09, -3.167e-07, 1.0, -1.529e-09, -3.167e-07, 1.0, -3.006e-09, -3.159e-07, 1.0, -3.006e-09, -3.159e-07, 1.0, -3.006e-09, -3.159e-07, 1.0, -3.006e-09, -3.159e-07, 1.0, -3.006e-09, -3.159e-07, 1.0, -3.006e-09, -3.159e-07, 1.0, -3.006e-09, -3.159e-07, 1.0, -3.006e-09, -3.159e-07, 1.0, -3.006e-09, -3.159e-07, 1.0, -3.006e-09, -3.159e-07, 1.0, -3.006e-09, -3.159e-07, 1.0, -1.503e-09, -3.167e-07, 1.0, 0.0, -3.175e-07, 1.0, 0.0, -3.175e-07, 1.0, 0.0, -3.175e-07, 1.0, 0.0, -3.175e-07, 1.0, 0.0, -3.175e-07, 1.0, 0.0, -3.175e-07, 1.0, 0.0, -3.175e-07, 1.0, -1.503e-09, -3.167e-07, 1.0, -1.503e-09, -3.167e-07, 1.0, 0.0, -3.175e-07, 1.0, 0.0, -3.175e-07, 1.0, 0.0, -3.175e-07, 1.0, 0.0, -3.175e-07, 1.0, 0.0, -3.175e-07, 1.0, 0.0, -3.175e-07, 1.0, 0.0, -3.175e-07, 1.0, -1.503e-09, -3.167e-07, 1.0, -1.503e-09, -3.167e-07, 1.0, 0.0, -3.175e-07, 1.0, 0.0, -3.175e-07, 1.0, 0.0, -3.175e-07, 1.0, 0.0, -3.175e-07, 1.0, 0.0, -3.175e-07, 1.0, 0.0, -3.175e-07, 1.0, 0.0, -3.175e-07, 1.0, 0.0, -3.175e-07, 1.0, 0.0, -3.175e-07, 1.0, 0.0, -3.175e-07, 1.0, 0.0, -3.175e-07, 1.0, 0.0, -3.175e-07, 1.0, 0.0, -3.175e-07, 1.0, 0.0, -3.175e-07, 1.0, 0.0, -3.175e-07, 1.0, 0.0, -3.175e-07, 1.0, 0.0, -3.175e-07, 1.0, 0.0, -3.175e-07, 1.0, 0.0, -3.175e-07, 1.0, -1.529e-09, -3.167e-07, 1.0, -1.47e-09, -3.167e-07, 1.0, 0.0, -3.175e-07, 1.0, 0.0, -3.175e-07, 1.0, 0.0, -3.175e-07, 1.0, -1.47e-09, -3.167e-07, 1.0, -1.529e-09, -3.167e-07, 1.0, 0.0, -3.175e-07, 1.0, 0.0, -3.175e-07, 1.0, 0.0, -3.175e-07, 1.0, 0.0, -3.175e-07, 1.0, 0.0, -3.175e-07, 1.0, 0.0, -3.175e-07, 1.0, 0.0, -3.175e-07, 1.0, 0.0, -3.175e-07, 1.0, 0.0, -3.175e-07, 1.0, 0.0, -3.175e-07, 1.0, 0.0, -3.175e-07, 1.0, 0.0, -3.175e-07, 1.0, 0.0, -3.175e-07, 1.0, 0.0, -3.175e-07, 1.0, 0.0, -3.175e-07, 1.0, 0.0, -3.175e-07, 1.0, 0.0, -3.175e-07, 1.0, 0.0, -3.175e-07, 1.0, 0.0, -3.175e-07, 1.0, -1.503e-09, -3.167e-07, 1.0, -1.503e-09, -3.167e-07, 1.0, -5.803e-08, -1.0, 0.0, 0.3827, -0.9239, 0.0, 0.3827, -0.9239, 0.0, -6.771e-08, -1.0, 0.0, 0.3827, 0.9239, 0.0, 2.805e-07, 1.0, 0.0, 2.805e-07, 1.0, 0.0, 0.3827, 0.9239, 0.0, 2.805e-07, 1.0, 0.0, -0.3827, 0.9239, 0.0, -0.3827, 0.9239, 0.0, 2.805e-07, 1.0, 0.0, -0.3827, -0.9239, 0.0, -5.803e-08, -1.0, 0.0, -6.771e-08, -1.0, 0.0, -0.3827, -0.9239, 0.0, 0.7071, 0.7071, 1.122e-07, 0.3827, 0.9239, 0.0, 0.3827, 0.9239, 0.0, 0.7071, 0.7071, 1.122e-07, -0.7071, -0.7071, -1.122e-07, -0.3827, -0.9239, 0.0, -0.3827, -0.9239, 0.0, -0.7071, -0.7071, -1.122e-07, 0.9239, 0.3827, 1.543e-07, 0.7071, 0.7071, 1.122e-07, 0.7071, 0.7071, 1.122e-07, 0.9239, 0.3827, 1.543e-07, -0.9239, -0.3827, -1.543e-07, -0.7071, -0.7071, -1.122e-07, -0.7071, -0.7071, -1.122e-07, -0.9239, -0.3827, -1.543e-07, 1.0, 2.515e-07, 1.402e-08, 0.9239, 0.3827, 1.543e-07, 0.9239, 0.3827, 1.543e-07, 1.0, 2.321e-07, 1.402e-08, -1.0, 7.738e-08, 0.0, -0.9239, -0.3827, -1.543e-07, -0.9239, -0.3827, -1.543e-07, -1.0, 7.738e-08, -4.612e-15, 0.9239, -0.3827, -2.805e-08, 1.0, 2.515e-07, 1.402e-08, 1.0, 2.321e-07, 1.402e-08, 0.9239, -0.3827, -2.805e-08, -0.9239, 0.3827, 1.543e-07, -1.0, 7.738e-08, 0.0, -1.0, 7.738e-08, -4.612e-15, -0.9239, 0.3827, 1.543e-07, 0.7071, -0.7071, 0.0, 0.9239, -0.3827, -2.805e-08, 0.9239, -0.3827, -2.805e-08, 0.7071, -0.7071, 0.0, -0.7071, 0.7071, 1.122e-07, -0.9239, 0.3827, 1.543e-07, -0.9239, 0.3827, 1.543e-07, -0.7071, 0.7071, 1.122e-07, 0.3827, -0.9239, 0.0, 0.7071, -0.7071, 0.0, 0.7071, -0.7071, 0.0, 0.3827, -0.9239, 0.0])] * 3)])

# ---- objects
ob_button_panel = bpy.data.objects.new('Button Panel', me_cylinder)
ob_button = bpy.data.objects.new('Button', me_cylinder_001)

# ---- transforms, parenting, visibility, modifiers, constraints
ob_button_panel.location = (0.0, 0.0, 0.0)
ob_button_panel.color = (0.8, 0.8, 0.8, 1.0)
ob_button.location = (0.0, 0.0, 0.0)
ob_button.color = (0.8, 0.8, 0.8, 1.0)

# ---- collection membership
col_collection.objects.link(ob_button_panel)
col_collection.objects.link(ob_button)

# ---- scene / render settings (as saved in the file)
scene.frame_start = 1; scene.frame_end = 250; scene.frame_set(1)
scene.render.engine = 'BLENDER_EEVEE_NEXT'
scene.cycles.sampling_pattern = 'TABULATED_SOBOL'
scene.cycles.use_light_tree = False
scene.view_settings.view_transform = 'Filmic'
bpy.context.view_layer.update()

# ---- added for rendering (the .blend has no active camera and no usable light): camera, sun
cam_auto = bpy.data.cameras.new('AutoCamera')
cam_auto.lens = 50.0
cam_auto.sensor_width = 36.0
cam_auto.clip_end = 1000.0
ob_auto_camera = bpy.data.objects.new('AutoCamera', cam_auto)
scene.collection.objects.link(ob_auto_camera)
ob_auto_camera.location = (2.88151, -3.45781, 2.37487)
ob_auto_camera.rotation_euler = (1.09748, -7.21219e-08, 0.694738)
scene.camera = ob_auto_camera
light_auto_sun = bpy.data.lights.new('AutoSun', 'SUN')
light_auto_sun.energy = 3.0
light_auto_sun.angle = 0.0523599
ob_auto_sun = bpy.data.objects.new('AutoSun', light_auto_sun)
scene.collection.objects.link(ob_auto_sun)
ob_auto_sun.rotation_euler = (0.872665, 0.174533, 0.523599)
bpy.context.view_layer.update()
